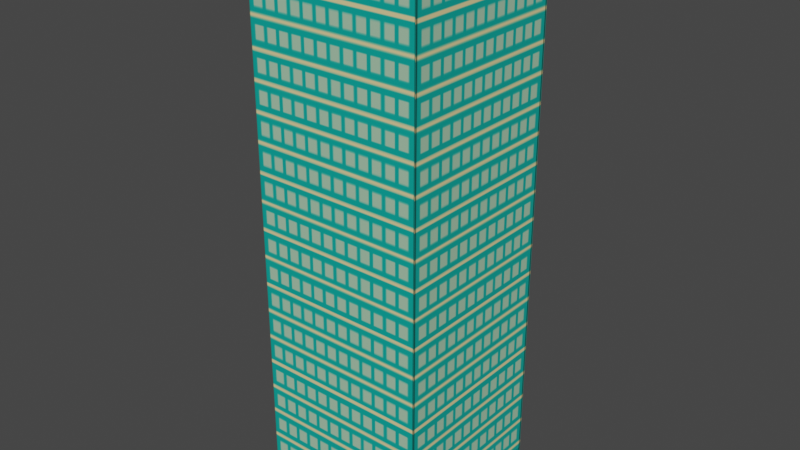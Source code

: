 # Source: Gedung_2.blend  (saved by Blender 4.0.36; exported with 4.5.12 LTS)
import bpy
from mathutils import Matrix  # noqa: F401  (used for matrix-valued properties, if any)

bpy.ops.wm.read_factory_settings(use_empty=True)
scene = bpy.context.scene
scene.name = 'Scene'

# ---- collections
col_collection = bpy.data.collections.new('Collection'); scene.collection.children.link(col_collection)

# ---- images (referenced by path relative to the original .blend; pixels are not part of the script)
import os
ASSET_DIR = os.environ.get("B2B_ASSET_DIR", "")  # directory of the original .blend (textures are referenced by path, not embedded)
HERE = os.path.dirname(os.path.abspath(__file__))  # packed textures are extracted next to this script under _unpacked/

def load_image(name, relpath, width, height, colorspace="sRGB"):
    """Load a texture the original file referenced (path relative to the .blend, or extracted next to this script)."""
    p = next((c for c in (os.path.join(HERE, relpath), os.path.join(ASSET_DIR, relpath)) if relpath and os.path.exists(c)), "")
    if p:
        img = bpy.data.images.load(p, check_existing=True)
        img.name = name
    else:  # same state as the original file: an image datablock whose file is absent (Cycles renders it pink)
        img = bpy.data.images.new(name, width, height)
        img.source = "FILE"
        img.filepath = "//" + (relpath or name)
    img.colorspace_settings.name = colorspace
    return img
img_asset_5_png = load_image('Asset 5.png', '_unpacked/Asset_5.8317d7d9.png', 183, 441, 'sRGB')

# ---- materials (node trees are filled in below, after node groups)
mat_abu_2 = bpy.data.materials.new('Abu 2')
mat_abu_2.use_transparent_shadow = False
mat_g2 = bpy.data.materials.new('G2')
mat_g2.use_transparent_shadow = False

# ---- material node trees
mat_abu_2.use_nodes = True; mat_abu_2.node_tree.nodes.clear()
_N = mat_abu_2.node_tree.nodes; _L = mat_abu_2.node_tree.links
n0 = _N.new('ShaderNodeBsdfPrincipled'); n0.name = 'Principled BSDF'; n0.location = (10, 300)
n0.distribution = 'GGX'
n0.subsurface_method = 'RANDOM_WALK_SKIN'
n0.inputs[3].default_value = 1.45
n0.inputs[27].default_value = (0.0, 0.0, 0.0, 1.0)
n0.inputs[28].default_value = 1.0
n1 = _N.new('ShaderNodeOutputMaterial'); n1.name = 'Material Output'; n1.location = (300, 300)
_L.new(n0.outputs[0], n1.inputs[0])
n1.is_active_output = True
mat_g2.use_nodes = True; mat_g2.node_tree.nodes.clear()
_N = mat_g2.node_tree.nodes; _L = mat_g2.node_tree.links
n0 = _N.new('ShaderNodeBsdfPrincipled'); n0.name = 'Principled BSDF'; n0.location = (10, 300)
n0.distribution = 'GGX'
n0.subsurface_method = 'RANDOM_WALK_SKIN'
n0.inputs[3].default_value = 1.45
n0.inputs[27].default_value = (0.0, 0.0, 0.0, 1.0)
n0.inputs[28].default_value = 1.0
n1 = _N.new('ShaderNodeOutputMaterial'); n1.name = 'Material Output'; n1.location = (300, 300)
n2 = _N.new('ShaderNodeTexImage'); n2.name = 'Image Texture'; n2.location = (-412, 234)
n2.image = img_asset_5_png
_L.new(n0.outputs[0], n1.inputs[0])
_L.new(n2.outputs[0], n0.inputs[0])
n1.is_active_output = True

# ---- world
world_world = bpy.data.worlds.new('World'); scene.world = world_world
world_world.use_nodes = True; world_world.node_tree.nodes.clear()
_N = world_world.node_tree.nodes; _L = world_world.node_tree.links
n0 = _N.new('ShaderNodeOutputWorld'); n0.name = 'World Output'; n0.location = (300, 300)
n1 = _N.new('ShaderNodeBackground'); n1.name = 'Background'; n1.location = (10, 300)
n1.inputs[0].default_value = (0.05088, 0.05088, 0.05088, 1.0)
_L.new(n1.outputs[0], n0.inputs[0])
n0.is_active_output = True
world_world.color = (0.05088, 0.05088, 0.05088)
world_world.use_sun_shadow = False
world_world.sun_shadow_jitter_overblur = 0.0

# ---- meshes
me_cube_001 = bpy.data.meshes.new('Cube.001')
me_cube_001.from_pydata([(-1.0, -1.0, -1.0), (-1.0, -1.0, 1.0), (-1.0, 1.0, -1.0), (-1.0, 1.0, 1.0), (1.0, -1.0, -1.0), (1.0, -1.0, 1.0), (1.0, 1.0, -1.0), (1.0, 1.0, 1.0)], [], [(0, 1, 3, 2), (2, 3, 7, 6), (6, 7, 5, 4), (4, 5, 1, 0), (2, 6, 4, 0), (7, 3, 1, 5)])
me_cube_001.polygons.foreach_set('material_index', [1, 1, 1, 1, 0, 0])
_uv = me_cube_001.uv_layers.new(name='UVMap')
_uv.uv.foreach_set('vector', [0.9974, -0.04401, 0.9974, 0.9554, 0.005996, 0.9554, 0.005996, -0.04401, 1.001, -0.04542, 1.001, 0.954, -0.0008891, 0.954, -0.0008891, -0.04542, 1.006, -0.04251, 1.006, 0.9568, -0.009368, 0.9568, -0.009368, -0.04251, 0.9974, -0.04253, 0.9974, 0.954, 0.002553, 0.954, 0.002553, -0.04253, 0.125, 0.5, 0.375, 0.5, 0.375, 0.75, 0.125, 0.75, 0.625, 0.5, 0.875, 0.5, 0.875, 0.75, 0.625, 0.75])
me_cube_001.materials.append(mat_abu_2)
me_cube_001.materials.append(mat_g2)
me_cube_001.update()

# ---- objects
ob_cube = bpy.data.objects.new('Cube', me_cube_001)

# ---- transforms, parenting, visibility, modifiers, constraints
ob_cube.location = (0.0, 0.0, 3.523)
ob_cube.scale = (1.0, 1.0, 3.278)

# ---- collection membership
col_collection.objects.link(ob_cube)

# ---- scene / render settings (as saved in the file)
scene.frame_start = 1; scene.frame_end = 250; scene.frame_set(1)
scene.render.engine = 'BLENDER_EEVEE_NEXT'
scene.cycles.sampling_pattern = 'TABULATED_SOBOL'
scene.cycles.use_light_tree = False
scene.view_settings.view_transform = 'Filmic'
bpy.context.view_layer.update()

# ---- added for rendering (the .blend has no active camera and no usable light): camera, sun
cam_auto = bpy.data.cameras.new('AutoCamera')
cam_auto.lens = 50.0
cam_auto.sensor_width = 36.0
cam_auto.clip_end = 1000.0
ob_auto_camera = bpy.data.objects.new('AutoCamera', cam_auto)
scene.collection.objects.link(ob_auto_camera)
ob_auto_camera.location = (6.60675, -7.9281, 8.8085)
ob_auto_camera.rotation_euler = (1.09748, -7.21219e-08, 0.694738)
scene.camera = ob_auto_camera
light_auto_sun = bpy.data.lights.new('AutoSun', 'SUN')
light_auto_sun.energy = 3.0
light_auto_sun.angle = 0.0523599
ob_auto_sun = bpy.data.objects.new('AutoSun', light_auto_sun)
scene.collection.objects.link(ob_auto_sun)
ob_auto_sun.rotation_euler = (0.872665, 0.174533, 0.523599)
bpy.context.view_layer.update()
